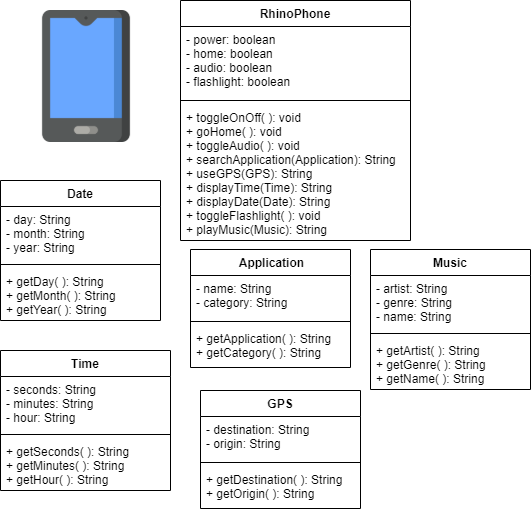

The diagram above was exported from draw.io. Its source (the exported page's mxGraphModel, read from the mxfile embedded in the PNG):
<mxGraphModel dx="898" dy="482" grid="1" gridSize="10" guides="1" tooltips="1" connect="1" arrows="1" fold="1" page="1" pageScale="1" pageWidth="850" pageHeight="1100" math="0" shadow="0">
  <root>
    <mxCell id="0" />
    <mxCell id="1" parent="0" />
    <mxCell id="1NuHgkptR49Jx5p4ZaxE-1" value="" style="shape=image;verticalLabelPosition=bottom;labelBackgroundColor=#ffffff;verticalAlign=top;aspect=fixed;imageAspect=0;image=data:image/png,(base64 omitted: 8844 chars);" parent="1" vertex="1">
      <mxGeometry x="50" y="20" width="132" height="132" as="geometry" />
    </mxCell>
    <mxCell id="b4t2DVJ4QKzjSG6zmfa9-13" value="Date" style="swimlane;fontStyle=1;align=center;verticalAlign=top;childLayout=stackLayout;horizontal=1;startSize=26;horizontalStack=0;resizeParent=1;resizeParentMax=0;resizeLast=0;collapsible=1;marginBottom=0;" vertex="1" parent="1">
      <mxGeometry x="30" y="190" width="160" height="140" as="geometry" />
    </mxCell>
    <mxCell id="b4t2DVJ4QKzjSG6zmfa9-14" value="- day: String&#10;- month: String&#10;- year: String" style="text;strokeColor=none;fillColor=none;align=left;verticalAlign=top;spacingLeft=4;spacingRight=4;overflow=hidden;rotatable=0;points=[[0,0.5],[1,0.5]];portConstraint=eastwest;" vertex="1" parent="b4t2DVJ4QKzjSG6zmfa9-13">
      <mxGeometry y="26" width="160" height="54" as="geometry" />
    </mxCell>
    <mxCell id="b4t2DVJ4QKzjSG6zmfa9-15" value="" style="line;strokeWidth=1;fillColor=none;align=left;verticalAlign=middle;spacingTop=-1;spacingLeft=3;spacingRight=3;rotatable=0;labelPosition=right;points=[];portConstraint=eastwest;" vertex="1" parent="b4t2DVJ4QKzjSG6zmfa9-13">
      <mxGeometry y="80" width="160" height="8" as="geometry" />
    </mxCell>
    <mxCell id="b4t2DVJ4QKzjSG6zmfa9-16" value="+ getDay( ): String&#10;+ getMonth( ): String&#10;+ getYear( ): String" style="text;strokeColor=none;fillColor=none;align=left;verticalAlign=top;spacingLeft=4;spacingRight=4;overflow=hidden;rotatable=0;points=[[0,0.5],[1,0.5]];portConstraint=eastwest;" vertex="1" parent="b4t2DVJ4QKzjSG6zmfa9-13">
      <mxGeometry y="88" width="160" height="52" as="geometry" />
    </mxCell>
    <mxCell id="b4t2DVJ4QKzjSG6zmfa9-17" value="Time" style="swimlane;fontStyle=1;align=center;verticalAlign=top;childLayout=stackLayout;horizontal=1;startSize=26;horizontalStack=0;resizeParent=1;resizeParentMax=0;resizeLast=0;collapsible=1;marginBottom=0;" vertex="1" parent="1">
      <mxGeometry x="30" y="360" width="170" height="140" as="geometry" />
    </mxCell>
    <mxCell id="b4t2DVJ4QKzjSG6zmfa9-18" value="- seconds: String&#10;- minutes: String&#10;- hour: String&#10;" style="text;strokeColor=none;fillColor=none;align=left;verticalAlign=top;spacingLeft=4;spacingRight=4;overflow=hidden;rotatable=0;points=[[0,0.5],[1,0.5]];portConstraint=eastwest;" vertex="1" parent="b4t2DVJ4QKzjSG6zmfa9-17">
      <mxGeometry y="26" width="170" height="54" as="geometry" />
    </mxCell>
    <mxCell id="b4t2DVJ4QKzjSG6zmfa9-19" value="" style="line;strokeWidth=1;fillColor=none;align=left;verticalAlign=middle;spacingTop=-1;spacingLeft=3;spacingRight=3;rotatable=0;labelPosition=right;points=[];portConstraint=eastwest;" vertex="1" parent="b4t2DVJ4QKzjSG6zmfa9-17">
      <mxGeometry y="80" width="170" height="8" as="geometry" />
    </mxCell>
    <mxCell id="b4t2DVJ4QKzjSG6zmfa9-20" value="+ getSeconds( ): String&#10;+ getMinutes( ): String&#10;+ getHour( ): String" style="text;strokeColor=none;fillColor=none;align=left;verticalAlign=top;spacingLeft=4;spacingRight=4;overflow=hidden;rotatable=0;points=[[0,0.5],[1,0.5]];portConstraint=eastwest;" vertex="1" parent="b4t2DVJ4QKzjSG6zmfa9-17">
      <mxGeometry y="88" width="170" height="52" as="geometry" />
    </mxCell>
    <mxCell id="b4t2DVJ4QKzjSG6zmfa9-5" value="GPS" style="swimlane;fontStyle=1;align=center;verticalAlign=top;childLayout=stackLayout;horizontal=1;startSize=26;horizontalStack=0;resizeParent=1;resizeParentMax=0;resizeLast=0;collapsible=1;marginBottom=0;" vertex="1" parent="1">
      <mxGeometry x="230" y="400" width="160" height="118" as="geometry" />
    </mxCell>
    <mxCell id="b4t2DVJ4QKzjSG6zmfa9-6" value="- destination: String&#10;- origin: String" style="text;strokeColor=none;fillColor=none;align=left;verticalAlign=top;spacingLeft=4;spacingRight=4;overflow=hidden;rotatable=0;points=[[0,0.5],[1,0.5]];portConstraint=eastwest;" vertex="1" parent="b4t2DVJ4QKzjSG6zmfa9-5">
      <mxGeometry y="26" width="160" height="42" as="geometry" />
    </mxCell>
    <mxCell id="b4t2DVJ4QKzjSG6zmfa9-7" value="" style="line;strokeWidth=1;fillColor=none;align=left;verticalAlign=middle;spacingTop=-1;spacingLeft=3;spacingRight=3;rotatable=0;labelPosition=right;points=[];portConstraint=eastwest;" vertex="1" parent="b4t2DVJ4QKzjSG6zmfa9-5">
      <mxGeometry y="68" width="160" height="8" as="geometry" />
    </mxCell>
    <mxCell id="b4t2DVJ4QKzjSG6zmfa9-8" value="+ getDestination( ): String&#10;+ getOrigin( ): String" style="text;strokeColor=none;fillColor=none;align=left;verticalAlign=top;spacingLeft=4;spacingRight=4;overflow=hidden;rotatable=0;points=[[0,0.5],[1,0.5]];portConstraint=eastwest;" vertex="1" parent="b4t2DVJ4QKzjSG6zmfa9-5">
      <mxGeometry y="76" width="160" height="42" as="geometry" />
    </mxCell>
    <mxCell id="1NuHgkptR49Jx5p4ZaxE-2" value="RhinoPhone" style="swimlane;fontStyle=1;align=center;verticalAlign=top;childLayout=stackLayout;horizontal=1;startSize=26;horizontalStack=0;resizeParent=1;resizeParentMax=0;resizeLast=0;collapsible=1;marginBottom=0;" parent="1" vertex="1">
      <mxGeometry x="210" y="10" width="230" height="240" as="geometry" />
    </mxCell>
    <mxCell id="1NuHgkptR49Jx5p4ZaxE-3" value="- power: boolean&#10;- home: boolean&#10;- audio: boolean&#10;- flashlight: boolean&#10;" style="text;strokeColor=none;fillColor=none;align=left;verticalAlign=top;spacingLeft=4;spacingRight=4;overflow=hidden;rotatable=0;points=[[0,0.5],[1,0.5]];portConstraint=eastwest;" parent="1NuHgkptR49Jx5p4ZaxE-2" vertex="1">
      <mxGeometry y="26" width="230" height="70" as="geometry" />
    </mxCell>
    <mxCell id="1NuHgkptR49Jx5p4ZaxE-4" value="" style="line;strokeWidth=1;fillColor=none;align=left;verticalAlign=middle;spacingTop=-1;spacingLeft=3;spacingRight=3;rotatable=0;labelPosition=right;points=[];portConstraint=eastwest;" parent="1NuHgkptR49Jx5p4ZaxE-2" vertex="1">
      <mxGeometry y="96" width="230" height="8" as="geometry" />
    </mxCell>
    <mxCell id="1NuHgkptR49Jx5p4ZaxE-5" value="+ toggleOnOff( ): void&#10;+ goHome( ): void&#10;+ toggleAudio( ): void&#10;+ searchApplication(Application): String&#10;+ useGPS(GPS): String  &#10;+ displayTime(Time): String&#10;+ displayDate(Date): String&#10;+ toggleFlashlight( ): void&#10;+ playMusic(Music): String" style="text;strokeColor=none;fillColor=none;align=left;verticalAlign=top;spacingLeft=4;spacingRight=4;overflow=hidden;rotatable=0;points=[[0,0.5],[1,0.5]];portConstraint=eastwest;" parent="1NuHgkptR49Jx5p4ZaxE-2" vertex="1">
      <mxGeometry y="104" width="230" height="136" as="geometry" />
    </mxCell>
    <mxCell id="b4t2DVJ4QKzjSG6zmfa9-21" value="Music" style="swimlane;fontStyle=1;align=center;verticalAlign=top;childLayout=stackLayout;horizontal=1;startSize=26;horizontalStack=0;resizeParent=1;resizeParentMax=0;resizeLast=0;collapsible=1;marginBottom=0;" vertex="1" parent="1">
      <mxGeometry x="400" y="259" width="160" height="140" as="geometry" />
    </mxCell>
    <mxCell id="b4t2DVJ4QKzjSG6zmfa9-22" value="- artist: String&#10;- genre: String&#10;- name: String&#10;&#10;" style="text;strokeColor=none;fillColor=none;align=left;verticalAlign=top;spacingLeft=4;spacingRight=4;overflow=hidden;rotatable=0;points=[[0,0.5],[1,0.5]];portConstraint=eastwest;" vertex="1" parent="b4t2DVJ4QKzjSG6zmfa9-21">
      <mxGeometry y="26" width="160" height="54" as="geometry" />
    </mxCell>
    <mxCell id="b4t2DVJ4QKzjSG6zmfa9-23" value="" style="line;strokeWidth=1;fillColor=none;align=left;verticalAlign=middle;spacingTop=-1;spacingLeft=3;spacingRight=3;rotatable=0;labelPosition=right;points=[];portConstraint=eastwest;" vertex="1" parent="b4t2DVJ4QKzjSG6zmfa9-21">
      <mxGeometry y="80" width="160" height="8" as="geometry" />
    </mxCell>
    <mxCell id="b4t2DVJ4QKzjSG6zmfa9-24" value="+ getArtist( ): String&#10;+ getGenre( ): String&#10;+ getName( ): String" style="text;strokeColor=none;fillColor=none;align=left;verticalAlign=top;spacingLeft=4;spacingRight=4;overflow=hidden;rotatable=0;points=[[0,0.5],[1,0.5]];portConstraint=eastwest;" vertex="1" parent="b4t2DVJ4QKzjSG6zmfa9-21">
      <mxGeometry y="88" width="160" height="52" as="geometry" />
    </mxCell>
    <mxCell id="b4t2DVJ4QKzjSG6zmfa9-1" value=" Application" style="swimlane;fontStyle=1;align=center;verticalAlign=top;childLayout=stackLayout;horizontal=1;startSize=26;horizontalStack=0;resizeParent=1;resizeParentMax=0;resizeLast=0;collapsible=1;marginBottom=0;" vertex="1" parent="1">
      <mxGeometry x="220" y="259" width="160" height="118" as="geometry" />
    </mxCell>
    <mxCell id="b4t2DVJ4QKzjSG6zmfa9-2" value="- name: String&#10;- category: String" style="text;strokeColor=none;fillColor=none;align=left;verticalAlign=top;spacingLeft=4;spacingRight=4;overflow=hidden;rotatable=0;points=[[0,0.5],[1,0.5]];portConstraint=eastwest;" vertex="1" parent="b4t2DVJ4QKzjSG6zmfa9-1">
      <mxGeometry y="26" width="160" height="42" as="geometry" />
    </mxCell>
    <mxCell id="b4t2DVJ4QKzjSG6zmfa9-3" value="" style="line;strokeWidth=1;fillColor=none;align=left;verticalAlign=middle;spacingTop=-1;spacingLeft=3;spacingRight=3;rotatable=0;labelPosition=right;points=[];portConstraint=eastwest;" vertex="1" parent="b4t2DVJ4QKzjSG6zmfa9-1">
      <mxGeometry y="68" width="160" height="8" as="geometry" />
    </mxCell>
    <mxCell id="b4t2DVJ4QKzjSG6zmfa9-4" value="+ getApplication( ): String&#10;+ getCategory( ): String" style="text;strokeColor=none;fillColor=none;align=left;verticalAlign=top;spacingLeft=4;spacingRight=4;overflow=hidden;rotatable=0;points=[[0,0.5],[1,0.5]];portConstraint=eastwest;" vertex="1" parent="b4t2DVJ4QKzjSG6zmfa9-1">
      <mxGeometry y="76" width="160" height="42" as="geometry" />
    </mxCell>
  </root>
</mxGraphModel>